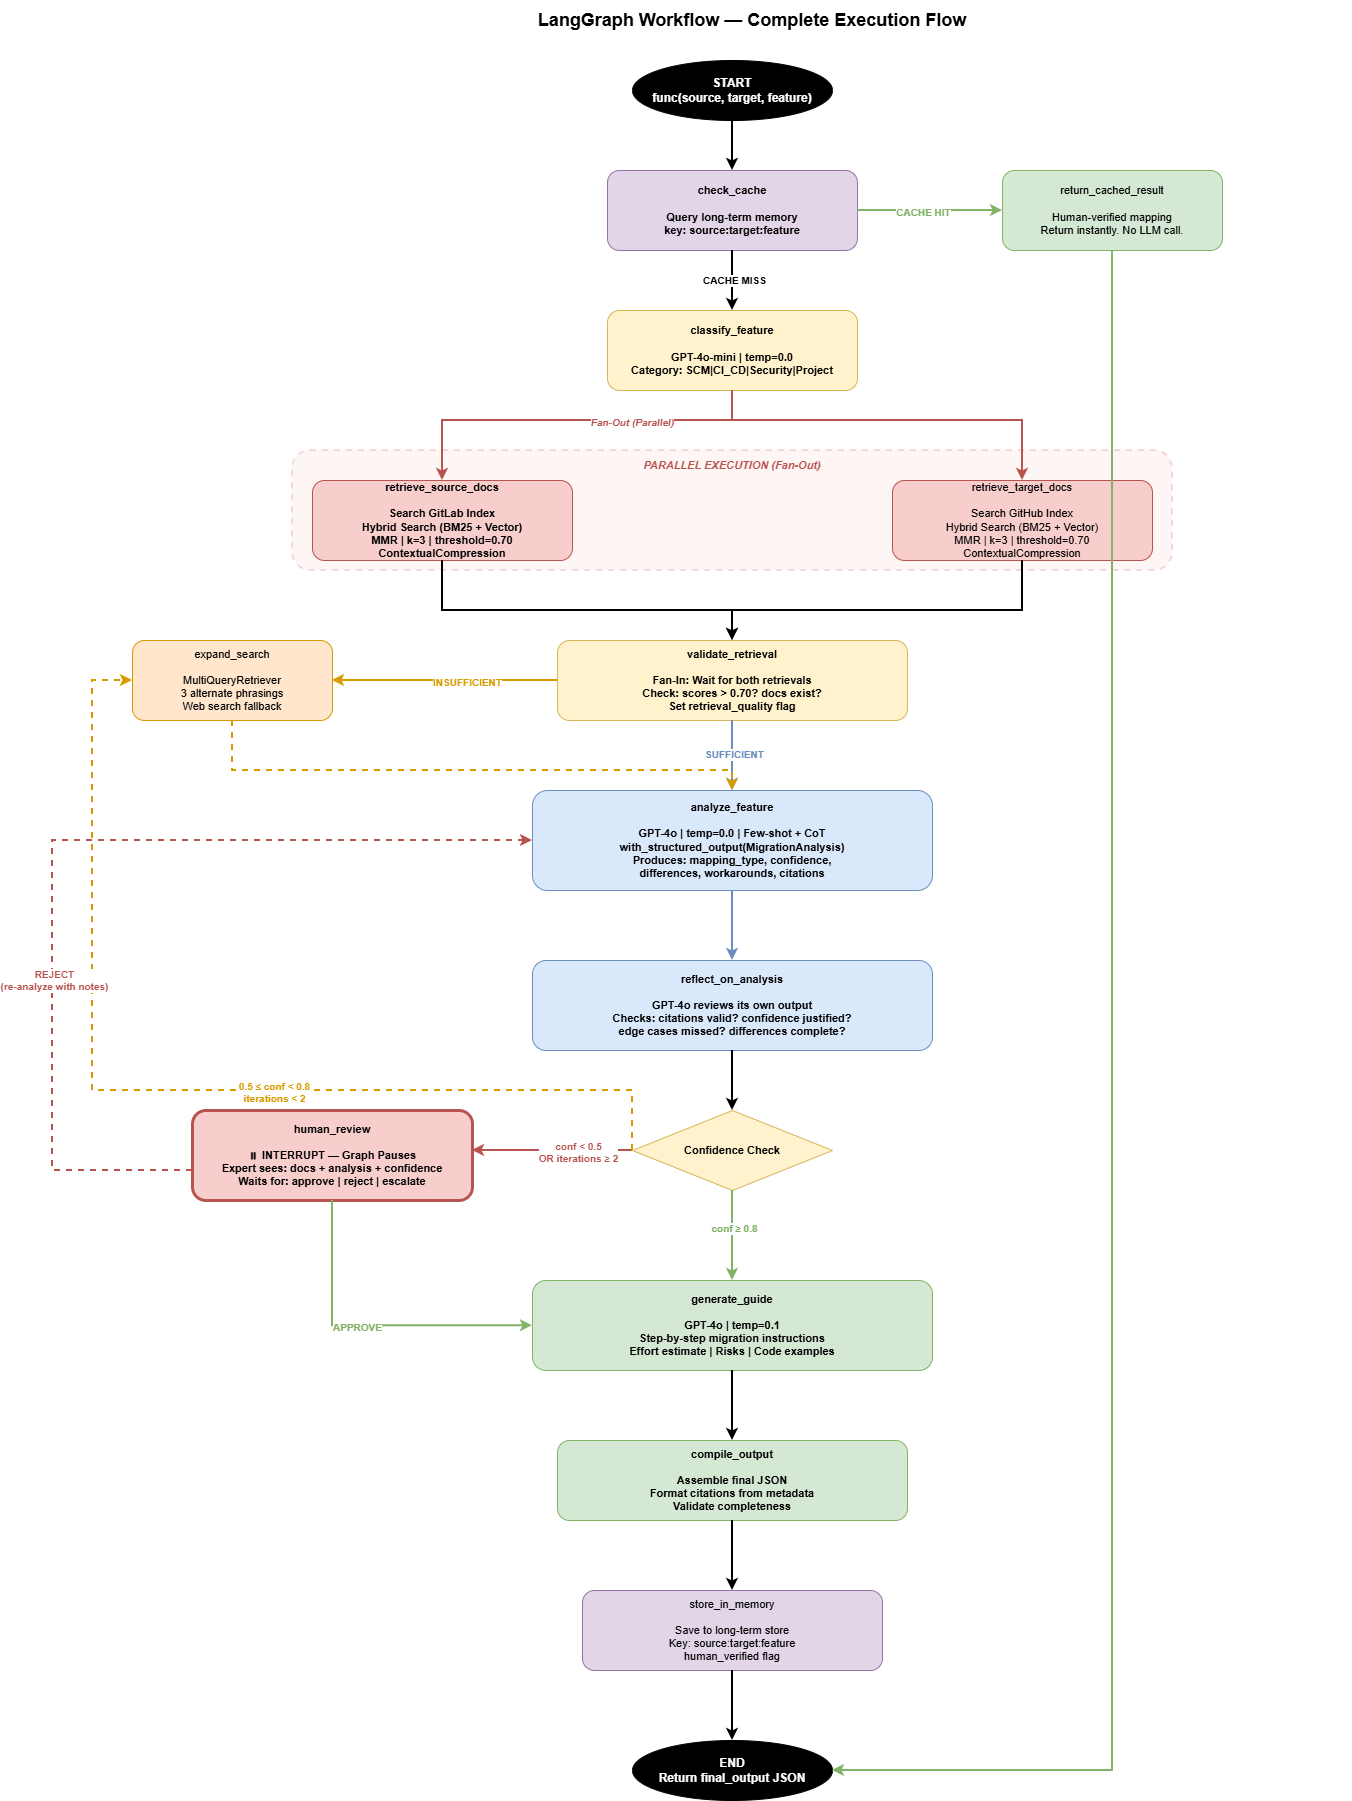

The diagram above was exported from draw.io. Its source (the exported page's mxGraphModel, read from the mxfile embedded in the PNG):
<mxGraphModel dx="4120" dy="2108" grid="1" gridSize="10" guides="1" tooltips="1" connect="1" arrows="1" fold="1" page="1" pageScale="1" pageWidth="827" pageHeight="1169" math="0" shadow="0">
  <root>
    <mxCell id="0" />
    <mxCell id="1" parent="0" />
    <mxCell id="title" parent="1" style="text;html=1;strokeColor=none;fillColor=none;align=center;verticalAlign=middle;whiteSpace=wrap;rounded=0;fontSize=18;fontStyle=1;" value="LangGraph Workflow — Complete Execution Flow" vertex="1">
      <mxGeometry height="40" width="1200" x="200" y="20" as="geometry" />
    </mxCell>
    <mxCell id="start" parent="1" style="ellipse;whiteSpace=wrap;html=1;fillColor=#000000;fontColor=#ffffff;strokeColor=#000000;fontSize=12;fontStyle=1;" value="START&#10;func(source, target, feature)" vertex="1">
      <mxGeometry height="60" width="200" x="680" y="80" as="geometry" />
    </mxCell>
    <mxCell id="check_cache" parent="1" style="rounded=1;whiteSpace=wrap;html=1;fillColor=#e1d5e7;strokeColor=#9673a6;fontSize=11;fontStyle=1;" value="check_cache&#10;&#10;Query long-term memory&#10;key: source:target:feature" vertex="1">
      <mxGeometry height="80" width="250" x="655" y="190" as="geometry" />
    </mxCell>
    <mxCell id="cache_hit" parent="1" style="rounded=1;whiteSpace=wrap;html=1;fillColor=#d5e8d4;strokeColor=#82b366;fontSize=11;" value="return_cached_result&#10;&#10;Human-verified mapping&#10;Return instantly. No LLM call." vertex="1">
      <mxGeometry height="80" width="220" x="1050" y="190" as="geometry" />
    </mxCell>
    <mxCell id="classify" parent="1" style="rounded=1;whiteSpace=wrap;html=1;fillColor=#fff2cc;strokeColor=#d6b656;fontSize=11;fontStyle=1;" value="classify_feature&#10;&#10;GPT-4o-mini | temp=0.0&#10;Category: SCM|CI_CD|Security|Project" vertex="1">
      <mxGeometry height="80" width="250" x="655" y="330" as="geometry" />
    </mxCell>
    <mxCell id="parallel_bg" parent="1" style="rounded=1;whiteSpace=wrap;html=1;fillColor=#f8cecc;strokeColor=#b85450;opacity=20;dashed=1;strokeWidth=2;" value="" vertex="1">
      <mxGeometry height="120" width="880" x="340" y="470" as="geometry" />
    </mxCell>
    <mxCell id="parallel_label" parent="1" style="text;html=1;strokeColor=none;fillColor=none;align=center;verticalAlign=middle;whiteSpace=wrap;rounded=0;fontSize=11;fontStyle=3;fontColor=#b85450;" value="PARALLEL EXECUTION (Fan-Out)" vertex="1">
      <mxGeometry height="20" width="880" x="340" y="475" as="geometry" />
    </mxCell>
    <mxCell id="retrieve_source" parent="1" style="rounded=1;whiteSpace=wrap;html=1;fillColor=#f8cecc;strokeColor=#b85450;fontSize=11;fontStyle=1;" value="retrieve_source_docs&#10;&#10;Search GitLab Index&#10;Hybrid Search (BM25 + Vector)&#10;MMR | k=3 | threshold=0.70&#10;ContextualCompression" vertex="1">
      <mxGeometry height="80" width="260" x="360" y="500" as="geometry" />
    </mxCell>
    <mxCell id="retrieve_target" parent="1" style="rounded=1;whiteSpace=wrap;html=1;fillColor=#f8cecc;strokeColor=#b85450;fontSize=11;" value="retrieve_target_docs&#10;&#10;Search GitHub Index&#10;Hybrid Search (BM25 + Vector)&#10;MMR | k=3 | threshold=0.70&#10;ContextualCompression" vertex="1">
      <mxGeometry height="80" width="260" x="940" y="500" as="geometry" />
    </mxCell>
    <mxCell id="validate" parent="1" style="rounded=1;whiteSpace=wrap;html=1;fillColor=#fff2cc;strokeColor=#d6b656;fontSize=11;fontStyle=1;" value="validate_retrieval&#10;&#10;Fan-In: Wait for both retrievals&#10;Check: scores &gt; 0.70? docs exist?&#10;Set retrieval_quality flag" vertex="1">
      <mxGeometry height="80" width="350" x="605" y="660" as="geometry" />
    </mxCell>
    <mxCell id="expand_search" parent="1" style="rounded=1;whiteSpace=wrap;html=1;fillColor=#ffe6cc;strokeColor=#d79b00;fontSize=11;" value="expand_search&#10;&#10;MultiQueryRetriever&#10;3 alternate phrasings&#10;Web search fallback" vertex="1">
      <mxGeometry height="80" width="200" x="180" y="660" as="geometry" />
    </mxCell>
    <mxCell id="analyze" parent="1" style="rounded=1;whiteSpace=wrap;html=1;fillColor=#dae8fc;strokeColor=#6c8ebf;fontSize=11;fontStyle=1;" value="analyze_feature&#10;&#10;GPT-4o | temp=0.0 | Few-shot + CoT&#10;with_structured_output(MigrationAnalysis)&#10;Produces: mapping_type, confidence,&#10;differences, workarounds, citations" vertex="1">
      <mxGeometry height="100" width="400" x="580" y="810" as="geometry" />
    </mxCell>
    <mxCell id="reflect" parent="1" style="rounded=1;whiteSpace=wrap;html=1;fillColor=#dae8fc;strokeColor=#6c8ebf;fontSize=11;fontStyle=1;" value="reflect_on_analysis&#10;&#10;GPT-4o reviews its own output&#10;Checks: citations valid? confidence justified?&#10;edge cases missed? differences complete?" vertex="1">
      <mxGeometry height="90" width="400" x="580" y="980" as="geometry" />
    </mxCell>
    <mxCell id="conf_decision" parent="1" style="rhombus;whiteSpace=wrap;html=1;fillColor=#fff2cc;strokeColor=#d6b656;fontSize=11;fontStyle=1;" value="Confidence Check" vertex="1">
      <mxGeometry height="80" width="200" x="680" y="1130" as="geometry" />
    </mxCell>
    <mxCell id="human_review" parent="1" style="rounded=1;whiteSpace=wrap;html=1;fillColor=#f8cecc;strokeColor=#b85450;fontSize=11;fontStyle=1;strokeWidth=3;" value="human_review&#10;&#10;⏸ INTERRUPT — Graph Pauses&#10;Expert sees: docs + analysis + confidence&#10;Waits for: approve | reject | escalate" vertex="1">
      <mxGeometry height="90" width="280" x="240" y="1130" as="geometry" />
    </mxCell>
    <mxCell id="gen_guide" parent="1" style="rounded=1;whiteSpace=wrap;html=1;fillColor=#d5e8d4;strokeColor=#82b366;fontSize=11;fontStyle=1;" value="generate_guide&#10;&#10;GPT-4o | temp=0.1&#10;Step-by-step migration instructions&#10;Effort estimate | Risks | Code examples" vertex="1">
      <mxGeometry height="90" width="400" x="580" y="1300" as="geometry" />
    </mxCell>
    <mxCell id="compile" parent="1" style="rounded=1;whiteSpace=wrap;html=1;fillColor=#d5e8d4;strokeColor=#82b366;fontSize=11;fontStyle=1;" value="compile_output&#10;&#10;Assemble final JSON&#10;Format citations from metadata&#10;Validate completeness" vertex="1">
      <mxGeometry height="80" width="350" x="605" y="1460" as="geometry" />
    </mxCell>
    <mxCell id="store_memory" parent="1" style="rounded=1;whiteSpace=wrap;html=1;fillColor=#e1d5e7;strokeColor=#9673a6;fontSize=11;" value="store_in_memory&#10;&#10;Save to long-term store&#10;Key: source:target:feature&#10;human_verified flag" vertex="1">
      <mxGeometry height="80" width="300" x="630" y="1610" as="geometry" />
    </mxCell>
    <mxCell id="end" parent="1" style="ellipse;whiteSpace=wrap;html=1;fillColor=#000000;fontColor=#ffffff;strokeColor=#000000;fontSize=12;fontStyle=1;" value="END&#10;Return final_output JSON" vertex="1">
      <mxGeometry height="60" width="200" x="680" y="1760" as="geometry" />
    </mxCell>
    <mxCell id="e_start_cache" edge="1" parent="1" source="start" style="edgeStyle=orthogonalEdgeStyle;rounded=0;html=1;strokeWidth=2;strokeColor=#000000;" target="check_cache">
      <mxGeometry relative="1" as="geometry" />
    </mxCell>
    <mxCell id="e_cache_hit" edge="1" parent="1" source="check_cache" style="edgeStyle=orthogonalEdgeStyle;rounded=0;html=1;strokeWidth=2;strokeColor=#82b366;" target="cache_hit">
      <mxGeometry relative="1" as="geometry">
        <Array as="points">
          <mxPoint x="1160" y="230" />
        </Array>
      </mxGeometry>
    </mxCell>
    <mxCell id="e_cache_hit_label" connectable="0" parent="e_cache_hit" style="edgeLabel;html=1;align=center;verticalAlign=middle;resizable=0;points=[];fontSize=10;fontColor=#82b366;fontStyle=1;" value="CACHE HIT" vertex="1">
      <mxGeometry relative="1" x="-0.1" as="geometry">
        <mxPoint as="offset" />
      </mxGeometry>
    </mxCell>
    <mxCell id="e_cache_miss" edge="1" parent="1" source="check_cache" style="edgeStyle=orthogonalEdgeStyle;rounded=0;html=1;strokeWidth=2;strokeColor=#000000;" target="classify">
      <mxGeometry relative="1" as="geometry" />
    </mxCell>
    <mxCell id="e_cache_miss_label" connectable="0" parent="e_cache_miss" style="edgeLabel;html=1;align=center;verticalAlign=middle;resizable=0;points=[];fontSize=10;fontStyle=1;" value="CACHE MISS" vertex="1">
      <mxGeometry relative="1" x="-0.1" as="geometry">
        <mxPoint as="offset" />
      </mxGeometry>
    </mxCell>
    <mxCell id="e_classify_src" edge="1" parent="1" source="classify" style="edgeStyle=orthogonalEdgeStyle;rounded=0;html=1;strokeWidth=2;strokeColor=#b85450;" target="retrieve_source">
      <mxGeometry relative="1" as="geometry">
        <Array as="points">
          <mxPoint x="780" y="440" />
          <mxPoint x="490" y="440" />
        </Array>
      </mxGeometry>
    </mxCell>
    <mxCell id="e_parallel_label" connectable="0" parent="e_classify_src" style="edgeLabel;html=1;align=center;verticalAlign=middle;resizable=0;points=[];fontSize=10;fontStyle=3;fontColor=#b85450;" value="Fan-Out (Parallel)" vertex="1">
      <mxGeometry relative="1" x="-0.3" as="geometry">
        <mxPoint as="offset" />
      </mxGeometry>
    </mxCell>
    <mxCell id="e_classify_tgt" edge="1" parent="1" source="classify" style="edgeStyle=orthogonalEdgeStyle;rounded=0;html=1;strokeWidth=2;strokeColor=#b85450;" target="retrieve_target">
      <mxGeometry relative="1" as="geometry">
        <Array as="points">
          <mxPoint x="780" y="440" />
          <mxPoint x="1070" y="440" />
        </Array>
      </mxGeometry>
    </mxCell>
    <mxCell id="e_src_validate" edge="1" parent="1" source="retrieve_source" style="edgeStyle=orthogonalEdgeStyle;rounded=0;html=1;strokeWidth=2;strokeColor=#000000;" target="validate">
      <mxGeometry relative="1" as="geometry">
        <Array as="points">
          <mxPoint x="490" y="630" />
          <mxPoint x="780" y="630" />
        </Array>
      </mxGeometry>
    </mxCell>
    <mxCell id="e_tgt_validate" edge="1" parent="1" source="retrieve_target" style="edgeStyle=orthogonalEdgeStyle;rounded=0;html=1;strokeWidth=2;strokeColor=#000000;" target="validate">
      <mxGeometry relative="1" as="geometry">
        <Array as="points">
          <mxPoint x="1070" y="630" />
          <mxPoint x="780" y="630" />
        </Array>
      </mxGeometry>
    </mxCell>
    <mxCell id="e_validate_expand" edge="1" parent="1" source="validate" style="edgeStyle=orthogonalEdgeStyle;rounded=0;html=1;strokeWidth=2;strokeColor=#d79b00;" target="expand_search">
      <mxGeometry relative="1" as="geometry">
        <Array as="points">
          <mxPoint x="605" y="700" />
          <mxPoint x="280" y="700" />
        </Array>
      </mxGeometry>
    </mxCell>
    <mxCell id="e_insuff_label" connectable="0" parent="e_validate_expand" style="edgeLabel;html=1;align=center;verticalAlign=middle;resizable=0;points=[];fontSize=10;fontColor=#d79b00;fontStyle=1;" value="INSUFFICIENT" vertex="1">
      <mxGeometry relative="1" x="-0.2" as="geometry">
        <mxPoint as="offset" />
      </mxGeometry>
    </mxCell>
    <mxCell id="e_validate_analyze" edge="1" parent="1" source="validate" style="edgeStyle=orthogonalEdgeStyle;rounded=0;html=1;strokeWidth=2;strokeColor=#6c8ebf;" target="analyze">
      <mxGeometry relative="1" as="geometry" />
    </mxCell>
    <mxCell id="e_suff_label" connectable="0" parent="e_validate_analyze" style="edgeLabel;html=1;align=center;verticalAlign=middle;resizable=0;points=[];fontSize=10;fontColor=#6c8ebf;fontStyle=1;" value="SUFFICIENT" vertex="1">
      <mxGeometry relative="1" x="-0.1" as="geometry">
        <mxPoint as="offset" />
      </mxGeometry>
    </mxCell>
    <mxCell id="e_expand_analyze" edge="1" parent="1" source="expand_search" style="edgeStyle=orthogonalEdgeStyle;rounded=0;html=1;strokeWidth=2;strokeColor=#d79b00;dashed=1;" target="analyze">
      <mxGeometry relative="1" as="geometry">
        <Array as="points">
          <mxPoint x="280" y="790" />
          <mxPoint x="780" y="790" />
        </Array>
      </mxGeometry>
    </mxCell>
    <mxCell id="e_analyze_reflect" edge="1" parent="1" source="analyze" style="edgeStyle=orthogonalEdgeStyle;rounded=0;html=1;strokeWidth=2;strokeColor=#6c8ebf;" target="reflect">
      <mxGeometry relative="1" as="geometry" />
    </mxCell>
    <mxCell id="e_reflect_decision" edge="1" parent="1" source="reflect" style="edgeStyle=orthogonalEdgeStyle;rounded=0;html=1;strokeWidth=2;strokeColor=#000000;" target="conf_decision">
      <mxGeometry relative="1" as="geometry" />
    </mxCell>
    <mxCell id="e_high_conf" edge="1" parent="1" source="conf_decision" style="edgeStyle=orthogonalEdgeStyle;rounded=0;html=1;strokeWidth=2;strokeColor=#82b366;" target="gen_guide">
      <mxGeometry relative="1" as="geometry">
        <Array as="points">
          <mxPoint x="880" y="1170" />
          <mxPoint x="880" y="1345" />
        </Array>
      </mxGeometry>
    </mxCell>
    <mxCell id="e_high_label" connectable="0" parent="e_high_conf" style="edgeLabel;html=1;align=center;verticalAlign=middle;resizable=0;points=[];fontSize=10;fontColor=#82b366;fontStyle=1;" value="conf ≥ 0.8" vertex="1">
      <mxGeometry relative="1" x="-0.2" as="geometry">
        <mxPoint as="offset" />
      </mxGeometry>
    </mxCell>
    <mxCell id="e_low_conf" edge="1" parent="1" source="conf_decision" style="edgeStyle=orthogonalEdgeStyle;rounded=0;html=1;strokeWidth=2;strokeColor=#b85450;" target="human_review">
      <mxGeometry relative="1" as="geometry">
        <Array as="points">
          <mxPoint x="680" y="1170" />
          <mxPoint x="380" y="1170" />
        </Array>
      </mxGeometry>
    </mxCell>
    <mxCell id="e_low_label" connectable="0" parent="e_low_conf" style="edgeLabel;html=1;align=center;verticalAlign=middle;resizable=0;points=[];fontSize=10;fontColor=#b85450;fontStyle=1;" value="conf &lt; 0.5&#10;OR iterations ≥ 2" vertex="1">
      <mxGeometry relative="1" x="-0.3" as="geometry">
        <mxPoint as="offset" />
      </mxGeometry>
    </mxCell>
    <mxCell id="e_retry" edge="1" parent="1" source="conf_decision" style="edgeStyle=orthogonalEdgeStyle;rounded=0;html=1;strokeWidth=2;strokeColor=#d79b00;dashed=1;exitX=0;exitY=0.5;exitDx=0;exitDy=0;" target="expand_search">
      <mxGeometry relative="1" as="geometry">
        <Array as="points">
          <mxPoint x="680" y="1110" />
          <mxPoint x="140" y="1110" />
          <mxPoint x="140" y="700" />
        </Array>
      </mxGeometry>
    </mxCell>
    <mxCell id="e_retry_label" connectable="0" parent="e_retry" style="edgeLabel;html=1;align=center;verticalAlign=middle;resizable=0;points=[];fontSize=10;fontColor=#d79b00;fontStyle=1;" value="0.5 ≤ conf &lt; 0.8&#10;iterations &lt; 2" vertex="1">
      <mxGeometry relative="1" x="-0.2" as="geometry">
        <mxPoint as="offset" />
      </mxGeometry>
    </mxCell>
    <mxCell id="e_approve" edge="1" parent="1" source="human_review" style="edgeStyle=orthogonalEdgeStyle;rounded=0;html=1;strokeWidth=2;strokeColor=#82b366;" target="gen_guide">
      <mxGeometry relative="1" as="geometry">
        <Array as="points">
          <mxPoint x="380" y="1345" />
          <mxPoint x="780" y="1345" />
        </Array>
      </mxGeometry>
    </mxCell>
    <mxCell id="e_approve_label" connectable="0" parent="e_approve" style="edgeLabel;html=1;align=center;verticalAlign=middle;resizable=0;points=[];fontSize=10;fontColor=#82b366;fontStyle=1;" value="APPROVE" vertex="1">
      <mxGeometry relative="1" x="-0.1" as="geometry">
        <mxPoint as="offset" />
      </mxGeometry>
    </mxCell>
    <mxCell id="e_reject" edge="1" parent="1" source="human_review" style="edgeStyle=orthogonalEdgeStyle;rounded=0;html=1;strokeWidth=2;strokeColor=#b85450;dashed=1;" target="analyze">
      <mxGeometry relative="1" as="geometry">
        <Array as="points">
          <mxPoint x="100" y="1190" />
          <mxPoint x="100" y="860" />
        </Array>
      </mxGeometry>
    </mxCell>
    <mxCell id="e_reject_label" connectable="0" parent="e_reject" style="edgeLabel;html=1;align=center;verticalAlign=middle;resizable=0;points=[];fontSize=10;fontColor=#b85450;fontStyle=1;" value="REJECT&#10;(re-analyze with notes)" vertex="1">
      <mxGeometry relative="1" x="-0.3" as="geometry">
        <mxPoint as="offset" />
      </mxGeometry>
    </mxCell>
    <mxCell id="e_guide_compile" edge="1" parent="1" source="gen_guide" style="edgeStyle=orthogonalEdgeStyle;rounded=0;html=1;strokeWidth=2;strokeColor=#000000;" target="compile">
      <mxGeometry relative="1" as="geometry" />
    </mxCell>
    <mxCell id="e_compile_store" edge="1" parent="1" source="compile" style="edgeStyle=orthogonalEdgeStyle;rounded=0;html=1;strokeWidth=2;strokeColor=#000000;" target="store_memory">
      <mxGeometry relative="1" as="geometry" />
    </mxCell>
    <mxCell id="e_store_end" edge="1" parent="1" source="store_memory" style="edgeStyle=orthogonalEdgeStyle;rounded=0;html=1;strokeWidth=2;strokeColor=#000000;" target="end">
      <mxGeometry relative="1" as="geometry" />
    </mxCell>
    <mxCell id="e_cache_end" edge="1" parent="1" source="cache_hit" style="edgeStyle=orthogonalEdgeStyle;rounded=0;html=1;strokeWidth=2;strokeColor=#82b366;" target="end">
      <mxGeometry relative="1" as="geometry">
        <Array as="points">
          <mxPoint x="1160" y="1790" />
          <mxPoint x="780" y="1790" />
        </Array>
      </mxGeometry>
    </mxCell>
  </root>
</mxGraphModel>